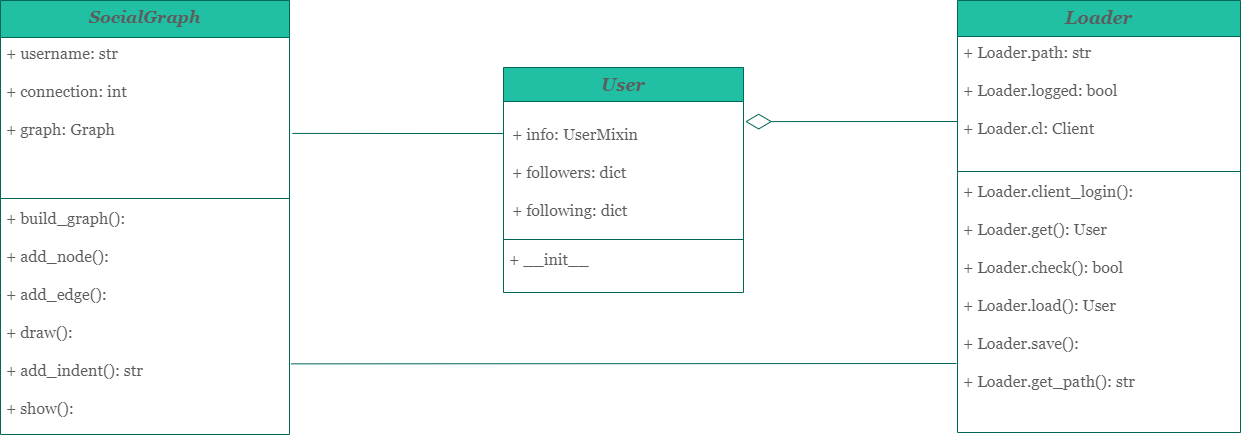

The diagram above was exported from draw.io. Its source (the exported page's mxGraphModel, read from the mxfile embedded in the PNG):
<mxGraphModel dx="2076" dy="1096" grid="0" gridSize="10" guides="1" tooltips="1" connect="1" arrows="1" fold="1" page="1" pageScale="1" pageWidth="1600" pageHeight="1200" math="0" shadow="0">
  <root>
    <mxCell id="WIyWlLk6GJQsqaUBKTNV-0" />
    <mxCell id="WIyWlLk6GJQsqaUBKTNV-1" parent="WIyWlLk6GJQsqaUBKTNV-0" />
    <mxCell id="zkfFHV4jXpPFQw0GAbJ--0" value="User" style="swimlane;fontStyle=3;align=center;verticalAlign=top;childLayout=stackLayout;horizontal=1;startSize=34;horizontalStack=0;resizeParent=1;resizeLast=0;collapsible=1;marginBottom=0;shadow=0;strokeWidth=1;fontSize=18;fontFamily=Georgia;fillColor=#21C0A5;strokeColor=#006658;fontColor=#5C5C5C;" parent="WIyWlLk6GJQsqaUBKTNV-1" vertex="1">
      <mxGeometry x="655" y="364" width="240" height="225" as="geometry">
        <mxRectangle x="230" y="140" width="160" height="26" as="alternateBounds" />
      </mxGeometry>
    </mxCell>
    <mxCell id="zkfFHV4jXpPFQw0GAbJ--3" value="+ info: UserMixin&#10;&#10;+ followers: dict&#10;&#10;+ following: dict&#10;" style="text;align=left;verticalAlign=top;spacingLeft=4;spacingRight=4;overflow=hidden;rotatable=0;points=[[0,0.5],[1,0.5]];portConstraint=eastwest;shadow=0;html=0;fontFamily=Georgia;fontSize=16;spacingTop=14;spacing=5;fontColor=#5C5C5C;" parent="zkfFHV4jXpPFQw0GAbJ--0" vertex="1">
      <mxGeometry y="34" width="240" height="134" as="geometry" />
    </mxCell>
    <mxCell id="zkfFHV4jXpPFQw0GAbJ--4" value="" style="line;html=1;strokeWidth=1;align=left;verticalAlign=middle;spacingTop=-1;spacingLeft=3;spacingRight=3;rotatable=0;labelPosition=right;points=[];portConstraint=eastwest;fillColor=#21C0A5;strokeColor=#006658;fontColor=#5C5C5C;" parent="zkfFHV4jXpPFQw0GAbJ--0" vertex="1">
      <mxGeometry y="168" width="240" height="8" as="geometry" />
    </mxCell>
    <mxCell id="zkfFHV4jXpPFQw0GAbJ--5" value="+ __init__" style="text;align=left;verticalAlign=top;spacingLeft=4;spacingRight=4;overflow=hidden;rotatable=0;points=[[0,0.5],[1,0.5]];portConstraint=eastwest;fontSize=16;fontFamily=Georgia;fontColor=#5C5C5C;" parent="zkfFHV4jXpPFQw0GAbJ--0" vertex="1">
      <mxGeometry y="176" width="240" height="49" as="geometry" />
    </mxCell>
    <mxCell id="zkfFHV4jXpPFQw0GAbJ--6" value="SocialGraph" style="swimlane;fontStyle=3;align=center;verticalAlign=top;childLayout=stackLayout;horizontal=1;startSize=37;horizontalStack=0;resizeParent=1;resizeLast=0;collapsible=1;marginBottom=0;shadow=0;strokeWidth=1;fontFamily=Georgia;fontSize=17;fillColor=#21C0A5;strokeColor=#006658;fontColor=#5C5C5C;" parent="WIyWlLk6GJQsqaUBKTNV-1" vertex="1">
      <mxGeometry x="152" y="297" width="289" height="434" as="geometry">
        <mxRectangle x="130" y="380" width="160" height="26" as="alternateBounds" />
      </mxGeometry>
    </mxCell>
    <mxCell id="zkfFHV4jXpPFQw0GAbJ--7" value="+ username: str&#10;&#10;+ connection: int&#10;&#10;+ graph: Graph&#10;" style="text;align=left;verticalAlign=top;spacingLeft=4;spacingRight=4;overflow=hidden;rotatable=0;points=[[0,0.5],[1,0.5]];portConstraint=eastwest;fontFamily=Georgia;fontSize=16;fontColor=#5C5C5C;" parent="zkfFHV4jXpPFQw0GAbJ--6" vertex="1">
      <mxGeometry y="37" width="289" height="157" as="geometry" />
    </mxCell>
    <mxCell id="zkfFHV4jXpPFQw0GAbJ--9" value="" style="line;html=1;strokeWidth=1;align=left;verticalAlign=middle;spacingTop=-1;spacingLeft=3;spacingRight=3;rotatable=0;labelPosition=right;points=[];portConstraint=eastwest;fillColor=#21C0A5;strokeColor=#006658;fontColor=#5C5C5C;" parent="zkfFHV4jXpPFQw0GAbJ--6" vertex="1">
      <mxGeometry y="194" width="289" height="8" as="geometry" />
    </mxCell>
    <mxCell id="zkfFHV4jXpPFQw0GAbJ--10" value="+ build_graph():&#10;&#10;+ add_node():&#10;&#10;+ add_edge():&#10;&#10;+ draw():&#10;&#10;+ add_indent(): str&#10;&#10;+ show():&#10;&#10;+ save():" style="text;align=left;verticalAlign=top;spacingLeft=4;spacingRight=4;overflow=hidden;rotatable=0;points=[[0,0.5],[1,0.5]];portConstraint=eastwest;fontStyle=0;fontFamily=Georgia;fontSize=16;fontColor=#5C5C5C;" parent="zkfFHV4jXpPFQw0GAbJ--6" vertex="1">
      <mxGeometry y="202" width="289" height="226" as="geometry" />
    </mxCell>
    <mxCell id="zkfFHV4jXpPFQw0GAbJ--17" value="Loader" style="swimlane;fontStyle=3;align=center;verticalAlign=top;childLayout=stackLayout;horizontal=1;startSize=36;horizontalStack=0;resizeParent=1;resizeLast=0;collapsible=1;marginBottom=0;shadow=0;strokeWidth=1;fontFamily=Georgia;fontSize=18;fillColor=#21C0A5;strokeColor=#006658;fontColor=#5C5C5C;" parent="WIyWlLk6GJQsqaUBKTNV-1" vertex="1">
      <mxGeometry x="1109" y="297" width="283" height="432" as="geometry">
        <mxRectangle x="550" y="140" width="160" height="26" as="alternateBounds" />
      </mxGeometry>
    </mxCell>
    <mxCell id="zkfFHV4jXpPFQw0GAbJ--18" value="+ Loader.path: str&#10;&#10;+ Loader.logged: bool&#10;&#10;+ Loader.cl: Client" style="text;align=left;verticalAlign=top;spacingLeft=4;spacingRight=4;overflow=hidden;rotatable=0;points=[[0,0.5],[1,0.5]];portConstraint=eastwest;fontFamily=Georgia;fontSize=16;fontColor=#5C5C5C;" parent="zkfFHV4jXpPFQw0GAbJ--17" vertex="1">
      <mxGeometry y="36" width="283" height="131" as="geometry" />
    </mxCell>
    <mxCell id="zkfFHV4jXpPFQw0GAbJ--23" value="" style="line;html=1;strokeWidth=1;align=left;verticalAlign=middle;spacingTop=-1;spacingLeft=3;spacingRight=3;rotatable=0;labelPosition=right;points=[];portConstraint=eastwest;fillColor=#21C0A5;strokeColor=#006658;fontColor=#5C5C5C;" parent="zkfFHV4jXpPFQw0GAbJ--17" vertex="1">
      <mxGeometry y="167" width="283" height="8" as="geometry" />
    </mxCell>
    <mxCell id="zkfFHV4jXpPFQw0GAbJ--25" value="+ Loader.client_login():&#10;&#10;+ Loader.get(): User&#10;&#10;+ Loader.check(): bool&#10;&#10;+ Loader.load(): User&#10;&#10;+ Loader.save():&#10;&#10;+ Loader.get_path(): str&#10; &#10;&#10;" style="text;align=left;verticalAlign=top;spacingLeft=4;spacingRight=4;overflow=hidden;rotatable=0;points=[[0,0.5],[1,0.5]];portConstraint=eastwest;fontFamily=Georgia;fontSize=16;fontColor=#5C5C5C;" parent="zkfFHV4jXpPFQw0GAbJ--17" vertex="1">
      <mxGeometry y="175" width="283" height="257" as="geometry" />
    </mxCell>
    <mxCell id="ly6srwbUArWDxpsh0lsw-8" value="" style="endArrow=none;html=1;strokeColor=#006658;fillColor=#21C0A5;fontColor=#5C5C5C;exitX=1.005;exitY=0.714;exitDx=0;exitDy=0;exitPerimeter=0;" edge="1" parent="WIyWlLk6GJQsqaUBKTNV-1" source="zkfFHV4jXpPFQw0GAbJ--10">
      <mxGeometry width="50" height="50" relative="1" as="geometry">
        <mxPoint x="555" y="294" as="sourcePoint" />
        <mxPoint x="1108" y="660" as="targetPoint" />
      </mxGeometry>
    </mxCell>
    <mxCell id="ly6srwbUArWDxpsh0lsw-9" value="" style="endArrow=diamondThin;endFill=0;endSize=24;html=1;strokeColor=#006658;fillColor=#21C0A5;fontColor=#5C5C5C;entryX=1.007;entryY=0.15;entryDx=0;entryDy=0;entryPerimeter=0;" edge="1" parent="WIyWlLk6GJQsqaUBKTNV-1" target="zkfFHV4jXpPFQw0GAbJ--3">
      <mxGeometry width="160" relative="1" as="geometry">
        <mxPoint x="1109" y="418" as="sourcePoint" />
        <mxPoint x="716" y="220" as="targetPoint" />
      </mxGeometry>
    </mxCell>
    <mxCell id="ly6srwbUArWDxpsh0lsw-14" value="" style="endArrow=none;html=1;strokeColor=#006658;fillColor=#21C0A5;fontColor=#5C5C5C;exitX=1.01;exitY=0.611;exitDx=0;exitDy=0;exitPerimeter=0;entryX=0.001;entryY=0.239;entryDx=0;entryDy=0;entryPerimeter=0;" edge="1" parent="WIyWlLk6GJQsqaUBKTNV-1" source="zkfFHV4jXpPFQw0GAbJ--7" target="zkfFHV4jXpPFQw0GAbJ--3">
      <mxGeometry width="50" height="50" relative="1" as="geometry">
        <mxPoint x="896" y="662" as="sourcePoint" />
        <mxPoint x="655" y="435" as="targetPoint" />
      </mxGeometry>
    </mxCell>
  </root>
</mxGraphModel>